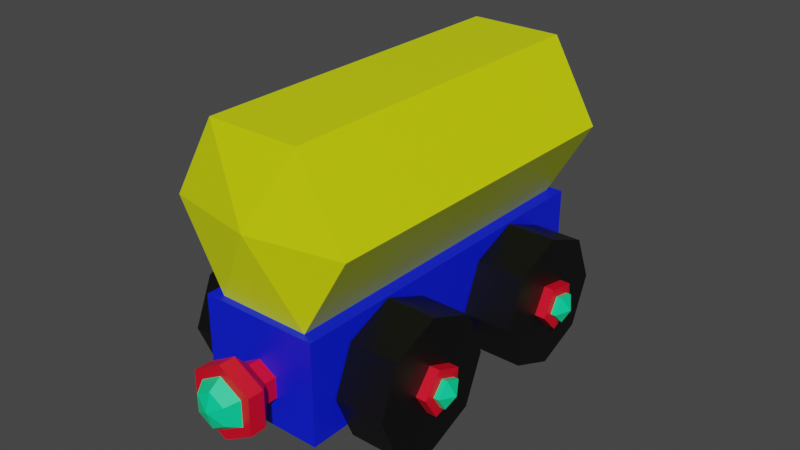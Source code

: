 # Source: train_2.blend  (saved by Blender 3.6.11; exported with 4.5.12 LTS)
import bpy
from mathutils import Matrix  # noqa: F401  (used for matrix-valued properties, if any)

bpy.ops.wm.read_factory_settings(use_empty=True)
scene = bpy.context.scene
scene.name = 'Scene'

# ---- materials (node trees are filled in below, after node groups)
mat_material_002 = bpy.data.materials.new('Material.002')
mat_material_002.use_transparent_shadow = False
mat_material_001 = bpy.data.materials.new('Material.001')
mat_material_001.use_transparent_shadow = False
mat_material_003 = bpy.data.materials.new('Material.003')
mat_material_003.use_transparent_shadow = False
mat_material_004 = bpy.data.materials.new('Material.004')
mat_material_004.use_transparent_shadow = False
mat_material_005 = bpy.data.materials.new('Material.005')
mat_material_005.use_transparent_shadow = False

# ---- material node trees
mat_material_002.use_nodes = True; mat_material_002.node_tree.nodes.clear()
_N = mat_material_002.node_tree.nodes; _L = mat_material_002.node_tree.links
n0 = _N.new('ShaderNodeBsdfPrincipled'); n0.name = 'Principled BSDF'; n0.location = (10, 300)
n0.distribution = 'GGX'
n0.subsurface_method = 'RANDOM_WALK_SKIN'
n0.inputs[0].default_value = (0.691, 0.8, 0.0, 1.0)
n0.inputs[3].default_value = 1.45
n0.inputs[27].default_value = (0.0, 0.0, 0.0, 1.0)
n0.inputs[28].default_value = 1.0
n1 = _N.new('ShaderNodeOutputMaterial'); n1.name = 'Material Output'; n1.location = (300, 300)
_L.new(n0.outputs[0], n1.inputs[0])
n1.is_active_output = True
mat_material_001.use_nodes = True; mat_material_001.node_tree.nodes.clear()
_N = mat_material_001.node_tree.nodes; _L = mat_material_001.node_tree.links
n0 = _N.new('ShaderNodeBsdfPrincipled'); n0.name = 'Principled BSDF'; n0.location = (10, 300)
n0.distribution = 'GGX'
n0.subsurface_method = 'RANDOM_WALK_SKIN'
n0.inputs[0].default_value = (0.0, 0.0114, 0.8, 1.0)
n0.inputs[3].default_value = 1.45
n0.inputs[27].default_value = (0.0, 0.0, 0.0, 1.0)
n0.inputs[28].default_value = 1.0
n1 = _N.new('ShaderNodeOutputMaterial'); n1.name = 'Material Output'; n1.location = (300, 300)
_L.new(n0.outputs[0], n1.inputs[0])
n1.is_active_output = True
mat_material_003.use_nodes = True; mat_material_003.node_tree.nodes.clear()
_N = mat_material_003.node_tree.nodes; _L = mat_material_003.node_tree.links
n0 = _N.new('ShaderNodeBsdfPrincipled'); n0.name = 'Principled BSDF'; n0.location = (10, 300)
n0.distribution = 'GGX'
n0.subsurface_method = 'RANDOM_WALK_SKIN'
n0.inputs[0].default_value = (0.0005153, 0.0005153, 0.0005153, 1.0)
n0.inputs[3].default_value = 1.45
n0.inputs[27].default_value = (0.0, 0.0, 0.0, 1.0)
n0.inputs[28].default_value = 1.0
n1 = _N.new('ShaderNodeOutputMaterial'); n1.name = 'Material Output'; n1.location = (300, 300)
_L.new(n0.outputs[0], n1.inputs[0])
n1.is_active_output = True
mat_material_004.use_nodes = True; mat_material_004.node_tree.nodes.clear()
_N = mat_material_004.node_tree.nodes; _L = mat_material_004.node_tree.links
n0 = _N.new('ShaderNodeBsdfPrincipled'); n0.name = 'Principled BSDF'; n0.location = (10, 300)
n0.distribution = 'GGX'
n0.subsurface_method = 'RANDOM_WALK_SKIN'
n0.inputs[0].default_value = (0.8, 0.0, 0.019, 1.0)
n0.inputs[3].default_value = 1.45
n0.inputs[27].default_value = (0.0, 0.0, 0.0, 1.0)
n0.inputs[28].default_value = 1.0
n1 = _N.new('ShaderNodeOutputMaterial'); n1.name = 'Material Output'; n1.location = (300, 300)
_L.new(n0.outputs[0], n1.inputs[0])
n1.is_active_output = True
mat_material_005.use_nodes = True; mat_material_005.node_tree.nodes.clear()
_N = mat_material_005.node_tree.nodes; _L = mat_material_005.node_tree.links
n0 = _N.new('ShaderNodeBsdfPrincipled'); n0.name = 'Principled BSDF'; n0.location = (10, 300)
n0.distribution = 'GGX'
n0.subsurface_method = 'RANDOM_WALK_SKIN'
n0.inputs[0].default_value = (0.0, 0.8, 0.3199, 1.0)
n0.inputs[3].default_value = 1.45
n0.inputs[27].default_value = (0.0, 0.0, 0.0, 1.0)
n0.inputs[28].default_value = 1.0
n1 = _N.new('ShaderNodeOutputMaterial'); n1.name = 'Material Output'; n1.location = (300, 300)
_L.new(n0.outputs[0], n1.inputs[0])
n1.is_active_output = True

# ---- world
world_world = bpy.data.worlds.new('World'); scene.world = world_world
world_world.use_nodes = True; world_world.node_tree.nodes.clear()
_N = world_world.node_tree.nodes; _L = world_world.node_tree.links
n0 = _N.new('ShaderNodeOutputWorld'); n0.name = 'World Output'; n0.location = (300, 300)
n1 = _N.new('ShaderNodeBackground'); n1.name = 'Background'; n1.location = (10, 300)
n1.inputs[0].default_value = (0.05088, 0.05088, 0.05088, 1.0)
_L.new(n1.outputs[0], n0.inputs[0])
n0.is_active_output = True
world_world.color = (0.05088, 0.05088, 0.05088)
world_world.use_sun_shadow = False
world_world.sun_shadow_jitter_overblur = 0.0

# ---- meshes
me_mesh = bpy.data.meshes.new('Mesh')
me_mesh.from_pydata([(-2.827, 1.484, 8.554), (2.827, 1.484, 8.554), (-2.827, 6.262, 8.554), (2.827, 6.262, 8.554), (-2.827, 6.262, -8.554), (2.827, 6.262, -8.554), (-2.827, 1.484, -8.554), (2.827, 1.484, -8.554), (-5.991, 2.746, -4.766), (-5.991, 3.552, -4.663), (-5.991, 3.702, -3.865), (-5.991, 2.99, -3.475), (-5.991, 2.399, -4.032), (5.991, 2.746, -4.766), (5.991, 3.552, -4.663), (5.991, 3.702, -3.865), (5.991, 2.99, -3.475), (5.991, 2.399, -4.032), (6.344, 3.078, -4.16), (-6.344, 3.078, -4.16), (5.751, 2.99, -3.475), (-5.751, 2.99, -3.475), (-5.751, 3.702, -3.865), (5.751, 3.702, -3.865), (-5.751, 3.552, -4.663), (5.751, 3.552, -4.663), (-5.751, 2.746, -4.766), (5.751, 2.746, -4.766), (-5.751, 2.399, -4.032), (5.751, 2.399, -4.032), (5.688, 2.933, -3.048), (-5.688, 2.933, -3.048), (-5.688, 1.966, -3.96), (5.688, 1.966, -3.96), (5.688, 4.099, -3.686), (-5.688, 4.099, -3.686), (5.688, 3.853, -4.993), (-5.688, 3.853, -4.993), (5.688, 2.534, -5.162), (-5.688, 2.534, -5.162), (-5.991, 2.634, 3.641), (-5.991, 3.444, 3.585), (-5.991, 3.748, 4.338), (-5.991, 3.125, 4.86), (-5.991, 2.437, 4.429), (5.991, 2.634, 3.641), (5.991, 3.444, 3.585), (5.991, 3.748, 4.338), (5.991, 3.125, 4.86), (5.991, 2.437, 4.429), (6.344, 3.078, 4.171), (-6.344, 3.078, 4.171), (5.751, 3.125, 4.86), (-5.751, 3.125, 4.86), (-5.751, 3.748, 4.338), (5.751, 3.748, 4.338), (-5.751, 3.444, 3.585), (5.751, 3.444, 3.585), (-5.751, 2.634, 3.641), (5.751, 2.634, 3.641), (-5.751, 2.437, 4.429), (5.751, 2.437, 4.429), (5.688, 3.153, 5.289), (-5.688, 3.153, 5.289), (-5.688, 2.026, 4.584), (5.688, 2.026, 4.584), (5.688, 4.172, 4.436), (-5.688, 4.172, 4.436), (5.688, 3.675, 3.203), (-5.688, 3.675, 3.203), (5.688, 2.349, 3.294), (-5.688, 2.349, 3.294), (0.8489, 3.895, -8.546), (0.8489, 2.915, -8.546), (1.461e-07, 2.425, -8.546), (-0.8489, 2.915, -8.546), (-0.8489, 3.895, -8.546), (6.384e-17, 4.385, -8.546), (0.8489, 3.895, -9.121), (0.8489, 2.915, -9.121), (1.461e-07, 2.425, -9.121), (-0.8489, 2.915, -9.121), (-0.8489, 3.895, -9.121), (-6.384e-17, 4.385, -9.121), (1.504, 4.273, -9.807), (1.504, 2.537, -9.807), (2.227e-07, 1.668, -9.807), (-1.504, 2.537, -9.807), (-1.504, 4.273, -9.807), (-3.607e-08, 5.141, -9.807), (1.504, 4.273, -10.58), (1.504, 2.537, -10.58), (2.227e-07, 1.668, -10.58), (-1.504, 2.537, -10.58), (-1.504, 4.273, -10.58), (-3.607e-08, 5.141, -10.58), (1.078, 4.027, -10.58), (1.078, 2.782, -10.58), (1.861e-07, 2.16, -10.58), (-1.078, 2.782, -10.58), (-1.078, 4.027, -10.58), (6.065e-10, 4.65, -10.58), (0.733, 3.828, -11.17), (0.733, 2.982, -11.17), (7.364e-08, 3.405, -11.42), (1.565e-07, 2.558, -11.17), (-0.733, 2.982, -11.17), (-0.733, 3.828, -11.17), (3.034e-08, 4.251, -11.17), (-0.8489, 3.895, 8.546), (-0.8489, 2.915, 8.546), (-1.461e-07, 2.425, 8.546), (0.8489, 2.915, 8.546), (0.8489, 3.895, 8.546), (8.608e-15, 4.385, 8.546), (-0.8489, 3.895, 9.121), (-0.8489, 2.915, 9.121), (-1.461e-07, 2.425, 9.121), (0.8489, 2.915, 9.121), (0.8489, 3.895, 9.121), (9.247e-15, 4.385, 9.121), (-1.504, 4.273, 9.807), (-1.504, 2.537, 9.807), (-2.227e-07, 1.668, 9.807), (1.504, 2.537, 9.807), (1.504, 4.273, 9.807), (3.607e-08, 5.141, 9.807), (-1.504, 4.273, 10.58), (-1.504, 2.537, 10.58), (-2.227e-07, 1.668, 10.58), (1.504, 2.537, 10.58), (1.504, 4.273, 10.58), (3.607e-08, 5.141, 10.58), (-1.078, 4.027, 10.58), (-1.078, 2.782, 10.58), (-1.861e-07, 2.16, 10.58), (1.078, 2.782, 10.58), (1.078, 4.027, 10.58), (-6.065e-10, 4.65, 10.58), (-0.733, 3.828, 11.17), (-0.733, 2.982, 11.17), (-7.364e-08, 3.405, 11.42), (-1.565e-07, 2.558, 11.17), (0.733, 2.982, 11.17), (0.733, 3.828, 11.17), (-3.034e-08, 4.251, 11.17), (2.2, 13.86, -8.222), (-2.2, 13.86, -8.222), (-4.399, 10.05, -8.222), (-2.2, 6.241, -8.222), (2.2, 6.241, -8.222), (4.399, 10.05, -8.222), (2.2, 13.86, 8.222), (-2.2, 13.86, 8.222), (-4.399, 10.05, 8.222), (-2.2, 6.241, 8.222), (2.2, 6.241, 8.222), (4.399, 10.05, 8.222), (6.712e-06, 10.05, 9.062), (6.712e-06, 10.05, -9.062), (-2.862, 0.8395, -6.398), (-2.862, 3.078, -7.325), (-2.862, 5.316, -6.398), (-2.862, 6.243, -4.16), (-2.862, 5.316, -1.922), (-2.862, 3.078, -0.995), (-2.862, 0.8395, -1.922), (-2.862, -0.08752, -4.16), (-5.213, 0.8395, -6.398), (-5.213, 3.078, -7.325), (-5.213, 5.316, -6.398), (-5.213, 6.243, -4.16), (-5.213, 5.316, -1.922), (-5.213, 3.078, -0.995), (-5.213, 0.8395, -1.922), (-5.213, -0.08752, -4.16), (-2.862, 3.078, -4.16), (-5.213, 3.078, -4.16), (2.862, 0.8395, -6.398), (2.862, 3.078, -7.325), (2.862, 5.316, -6.398), (2.862, 6.243, -4.16), (2.862, 5.316, -1.922), (2.862, 3.078, -0.995), (2.862, 0.8395, -1.922), (2.862, -0.08752, -4.16), (5.213, 0.8395, -6.398), (5.213, 3.078, -7.325), (5.213, 5.316, -6.398), (5.213, 6.243, -4.16), (5.213, 5.316, -1.922), (5.213, 3.078, -0.995), (5.213, 0.8395, -1.922), (5.213, -0.08752, -4.16), (2.862, 3.078, -4.16), (5.213, 3.078, -4.16), (2.862, 0.8395, 1.932), (2.862, 3.078, 1.005), (2.862, 5.316, 1.932), (2.862, 6.243, 4.171), (2.862, 5.316, 6.409), (2.862, 3.078, 7.336), (2.862, 0.8395, 6.409), (2.862, -0.08752, 4.171), (5.213, 0.8395, 1.932), (5.213, 3.078, 1.005), (5.213, 5.316, 1.932), (5.213, 6.243, 4.171), (5.213, 5.316, 6.409), (5.213, 3.078, 7.336), (5.213, 0.8395, 6.409), (5.213, -0.08752, 4.171), (2.862, 3.078, 4.171), (5.213, 3.078, 4.171), (-2.862, 0.8395, 1.932), (-2.862, 3.078, 1.005), (-2.862, 5.316, 1.932), (-2.862, 6.243, 4.171), (-2.862, 5.316, 6.409), (-2.862, 3.078, 7.336), (-2.862, 0.8395, 6.409), (-2.862, -0.08752, 4.171), (-5.213, 0.8395, 1.932), (-5.213, 3.078, 1.005), (-5.213, 5.316, 1.932), (-5.213, 6.243, 4.171), (-5.213, 5.316, 6.409), (-5.213, 3.078, 7.336), (-5.213, 0.8395, 6.409), (-5.213, -0.08752, 4.171), (-2.862, 3.078, 4.171), (-5.213, 3.078, 4.171)], [], [(0, 1, 3, 2), (2, 3, 5, 4), (4, 5, 7, 6), (6, 7, 1, 0), (1, 7, 5, 3), (6, 0, 2, 4), (13, 14, 18), (14, 15, 18), (15, 16, 18), (16, 17, 18), (17, 13, 18), (8, 12, 19), (12, 11, 19), (11, 10, 19), (10, 9, 19), (9, 8, 19), (30, 31, 32, 33), (31, 30, 34, 35), (35, 34, 36, 37), (37, 36, 38, 39), (39, 38, 33, 32), (24, 26, 8, 9), (22, 24, 9, 10), (21, 22, 10, 11), (28, 21, 11, 12), (26, 28, 12, 8), (16, 15, 23, 20), (15, 14, 25, 23), (14, 13, 27, 25), (13, 17, 29, 27), (17, 16, 20, 29), (21, 28, 32, 31), (29, 20, 30, 33), (20, 23, 34, 30), (22, 21, 31, 35), (23, 25, 36, 34), (24, 22, 35, 37), (25, 27, 38, 36), (26, 24, 37, 39), (27, 29, 33, 38), (28, 26, 39, 32), (45, 46, 50), (46, 47, 50), (47, 48, 50), (48, 49, 50), (49, 45, 50), (40, 44, 51), (44, 43, 51), (43, 42, 51), (42, 41, 51), (41, 40, 51), (62, 63, 64, 65), (63, 62, 66, 67), (67, 66, 68, 69), (69, 68, 70, 71), (71, 70, 65, 64), (56, 58, 40, 41), (54, 56, 41, 42), (53, 54, 42, 43), (60, 53, 43, 44), (58, 60, 44, 40), (48, 47, 55, 52), (47, 46, 57, 55), (46, 45, 59, 57), (45, 49, 61, 59), (49, 48, 52, 61), (53, 60, 64, 63), (61, 52, 62, 65), (52, 55, 66, 62), (54, 53, 63, 67), (55, 57, 68, 66), (56, 54, 67, 69), (57, 59, 70, 68), (58, 56, 69, 71), (59, 61, 65, 70), (60, 58, 71, 64), (72, 73, 79, 78), (73, 74, 80, 79), (74, 75, 81, 80), (75, 76, 82, 81), (76, 77, 83, 82), (77, 72, 78, 83), (72, 77, 76, 75, 74, 73), (78, 79, 85, 84), (79, 80, 86, 85), (80, 81, 87, 86), (81, 82, 88, 87), (82, 83, 89, 88), (83, 78, 84, 89), (102, 103, 104), (103, 105, 104), (105, 106, 104), (106, 107, 104), (107, 108, 104), (108, 102, 104), (84, 85, 91, 90), (85, 86, 92, 91), (86, 87, 93, 92), (87, 88, 94, 93), (88, 89, 95, 94), (89, 84, 90, 95), (90, 91, 97, 96), (91, 92, 98, 97), (92, 93, 99, 98), (93, 94, 100, 99), (94, 95, 101, 100), (95, 90, 96, 101), (96, 97, 103, 102), (97, 98, 105, 103), (98, 99, 106, 105), (99, 100, 107, 106), (100, 101, 108, 107), (101, 96, 102, 108), (109, 110, 116, 115), (110, 111, 117, 116), (111, 112, 118, 117), (112, 113, 119, 118), (113, 114, 120, 119), (114, 109, 115, 120), (109, 114, 113, 112, 111, 110), (115, 116, 122, 121), (116, 117, 123, 122), (117, 118, 124, 123), (118, 119, 125, 124), (119, 120, 126, 125), (120, 115, 121, 126), (139, 140, 141), (140, 142, 141), (142, 143, 141), (143, 144, 141), (144, 145, 141), (145, 139, 141), (121, 122, 128, 127), (122, 123, 129, 128), (123, 124, 130, 129), (124, 125, 131, 130), (125, 126, 132, 131), (126, 121, 127, 132), (127, 128, 134, 133), (128, 129, 135, 134), (129, 130, 136, 135), (130, 131, 137, 136), (131, 132, 138, 137), (132, 127, 133, 138), (133, 134, 140, 139), (134, 135, 142, 140), (135, 136, 143, 142), (136, 137, 144, 143), (137, 138, 145, 144), (138, 133, 139, 145), (146, 147, 153, 152), (147, 148, 154, 153), (148, 149, 155, 154), (149, 150, 156, 155), (150, 151, 157, 156), (151, 146, 152, 157), (152, 153, 158), (153, 154, 158), (154, 155, 158), (155, 156, 158), (156, 157, 158), (157, 152, 158), (146, 151, 159), (151, 150, 159), (150, 149, 159), (149, 148, 159), (148, 147, 159), (147, 146, 159), (160, 168, 169, 161), (161, 169, 170, 162), (162, 170, 171, 163), (163, 171, 172, 164), (164, 172, 173, 165), (165, 173, 174, 166), (166, 174, 175, 167), (167, 175, 168, 160), (160, 176, 167), (167, 176, 166), (166, 176, 165), (165, 176, 164), (164, 176, 163), (163, 176, 162), (162, 176, 161), (161, 176, 160), (168, 177, 169), (169, 177, 170), (170, 177, 171), (171, 177, 172), (172, 177, 173), (173, 177, 174), (174, 177, 175), (175, 177, 168), (178, 179, 187, 186), (179, 180, 188, 187), (180, 181, 189, 188), (181, 182, 190, 189), (182, 183, 191, 190), (183, 184, 192, 191), (184, 185, 193, 192), (185, 178, 186, 193), (178, 185, 194), (185, 184, 194), (184, 183, 194), (183, 182, 194), (182, 181, 194), (181, 180, 194), (180, 179, 194), (179, 178, 194), (186, 187, 195), (187, 188, 195), (188, 189, 195), (189, 190, 195), (190, 191, 195), (191, 192, 195), (192, 193, 195), (193, 186, 195), (196, 197, 205, 204), (197, 198, 206, 205), (198, 199, 207, 206), (199, 200, 208, 207), (200, 201, 209, 208), (201, 202, 210, 209), (202, 203, 211, 210), (203, 196, 204, 211), (196, 203, 212), (203, 202, 212), (202, 201, 212), (201, 200, 212), (200, 199, 212), (199, 198, 212), (198, 197, 212), (197, 196, 212), (204, 205, 213), (205, 206, 213), (206, 207, 213), (207, 208, 213), (208, 209, 213), (209, 210, 213), (210, 211, 213), (211, 204, 213), (214, 222, 223, 215), (215, 223, 224, 216), (216, 224, 225, 217), (217, 225, 226, 218), (218, 226, 227, 219), (219, 227, 228, 220), (220, 228, 229, 221), (221, 229, 222, 214), (214, 230, 221), (221, 230, 220), (220, 230, 219), (219, 230, 218), (218, 230, 217), (217, 230, 216), (216, 230, 215), (215, 230, 214), (222, 231, 223), (223, 231, 224), (224, 231, 225), (225, 231, 226), (226, 231, 227), (227, 231, 228), (228, 231, 229), (229, 231, 222)])
me_mesh.polygons.foreach_set('use_smooth', [True] * 264)
me_mesh.polygons.foreach_set('material_index', [1, 1, 1, 1, 1, 1, 4, 4, 4, 4, 4, 4, 4, 4, 4, 4, 3, 3, 3, 3, 3, 4, 4, 4, 4, 4, 4, 4, 4, 4, 4, 3, 3, 3, 3, 3, 3, 3, 3, 3, 3, 4, 4, 4, 4, 4, 4, 4, 4, 4, 4, 3, 3, 3, 3, 3, 4, 4, 4, 4, 4, 4, 4, 4, 4, 4, 3, 3, 3, 3, 3, 3, 3, 3, 3, 3, 3, 3, 3, 3, 3, 3, 3, 3, 3, 3, 3, 3, 3, 4, 4, 4, 4, 4, 4, 3, 3, 3, 3, 3, 3, 3, 3, 3, 3, 3, 3, 4, 4, 4, 4, 4, 4, 3, 3, 3, 3, 3, 3, 3, 3, 3, 3, 3, 3, 3, 4, 4, 4, 4, 4, 4, 3, 3, 3, 3, 3, 3, 3, 3, 3, 3, 3, 3, 4, 4, 4, 4, 4, 4, 0, 0, 0, 0, 0, 0, 0, 0, 0, 0, 0, 0, 0, 0, 0, 0, 0, 0, 2, 2, 2, 2, 2, 2, 2, 2, 2, 2, 2, 2, 2, 2, 2, 2, 2, 2, 2, 2, 2, 2, 2, 2, 2, 2, 2, 2, 2, 2, 2, 2, 2, 2, 2, 2, 2, 2, 2, 2, 2, 2, 2, 2, 2, 2, 2, 2, 2, 2, 2, 2, 2, 2, 2, 2, 2, 2, 2, 2, 2, 2, 2, 2, 2, 2, 2, 2, 2, 2, 2, 2, 2, 2, 2, 2, 2, 2, 2, 2, 2, 2, 2, 2, 2, 2, 2, 2, 2, 2, 2, 2, 2, 2, 2, 2])
_k = set([(0, 1), (0, 2), (0, 6), (1, 3), (1, 7), (2, 3), (2, 4), (3, 5), (4, 5), (4, 6), (5, 7), (6, 7), (8, 9), (8, 12), (8, 19), (8, 26), (9, 10), (9, 19), (9, 24), (10, 11), (10, 19), (10, 22), (11, 12), (11, 19), (11, 21), (12, 19), (12, 28), (13, 14), (13, 17), (13, 18), (13, 27), (14, 15), (14, 18), (14, 25), (15, 16), (15, 18), (15, 23), (16, 17), (16, 18), (16, 20), (17, 18), (17, 29), (20, 23), (20, 29), (20, 30), (21, 22), (21, 28), (21, 31), (22, 24), (22, 35), (23, 25), (23, 34), (24, 26), (24, 37), (25, 27), (25, 36), (26, 28), (26, 39), (27, 29), (27, 38), (28, 32), (29, 33), (30, 31), (30, 33), (30, 34), (31, 32), (31, 35), (32, 33), (32, 39), (33, 38), (34, 35), (34, 36), (35, 37), (36, 37), (36, 38), (37, 39), (38, 39), (40, 41), (40, 44), (40, 51), (40, 58), (41, 42), (41, 51), (41, 56), (42, 43), (42, 51), (42, 54), (43, 44), (43, 51), (43, 53), (44, 51), (44, 60), (45, 46), (45, 49), (45, 50), (45, 59), (46, 47), (46, 50), (46, 57), (47, 48), (47, 50), (47, 55), (48, 49), (48, 50), (48, 52), (49, 50), (49, 61), (52, 55), (52, 61), (52, 62), (53, 54), (53, 60), (53, 63), (54, 56), (54, 67), (55, 57), (55, 66), (56, 58), (56, 69), (57, 59), (57, 68), (58, 60), (58, 71), (59, 61), (59, 70), (60, 64), (61, 65), (62, 63), (62, 65), (62, 66), (63, 64), (63, 67), (64, 65), (64, 71), (65, 70), (66, 67), (66, 68), (67, 69), (68, 69), (68, 70), (69, 71), (70, 71), (72, 73), (72, 77), (72, 78), (73, 74), (73, 79), (74, 75), (74, 80), (75, 76), (75, 81), (76, 77), (76, 82), (77, 83), (78, 79), (78, 83), (78, 84), (79, 80), (79, 85), (80, 81), (80, 86), (81, 82), (81, 87), (82, 83), (82, 88), (83, 89), (84, 85), (84, 89), (84, 90), (85, 86), (85, 91), (86, 87), (86, 92), (87, 88), (87, 93), (88, 89), (88, 94), (89, 95), (90, 91), (90, 95), (90, 96), (91, 92), (91, 97), (92, 93), (92, 98), (93, 94), (93, 99), (94, 95), (94, 100), (95, 101), (96, 97), (96, 101), (96, 102), (97, 98), (97, 103), (98, 99), (98, 105), (99, 100), (99, 106), (100, 101), (100, 107), (101, 108), (102, 103), (102, 104), (102, 108), (103, 104), (103, 105), (104, 105), (104, 106), (104, 107), (104, 108), (105, 106), (106, 107), (107, 108), (109, 110), (109, 114), (109, 115), (110, 111), (110, 116), (111, 112), (111, 117), (112, 113), (112, 118), (113, 114), (113, 119), (114, 120), (115, 116), (115, 120), (115, 121), (116, 117), (116, 122), (117, 118), (117, 123), (118, 119), (118, 124), (119, 120), (119, 125), (120, 126), (121, 122), (121, 126), (121, 127), (122, 123), (122, 128), (123, 124), (123, 129), (124, 125), (124, 130), (125, 126), (125, 131), (126, 132), (127, 128), (127, 132), (127, 133), (128, 129), (128, 134), (129, 130), (129, 135), (130, 131), (130, 136), (131, 132), (131, 137), (132, 138), (133, 134), (133, 138), (133, 139), (134, 135), (134, 140), (135, 136), (135, 142), (136, 137), (136, 143), (137, 138), (137, 144), (138, 145), (139, 140), (139, 141), (139, 145), (140, 141), (140, 142), (141, 142), (141, 143), (141, 144), (141, 145), (142, 143), (143, 144), (144, 145), (146, 147), (146, 151), (146, 152), (146, 159), (147, 148), (147, 153), (147, 159), (148, 149), (148, 154), (148, 159), (149, 150), (149, 155), (149, 159), (150, 151), (150, 156), (150, 159), (151, 157), (151, 159), (152, 153), (152, 157), (152, 158), (153, 154), (153, 158), (154, 155), (154, 158), (155, 156), (155, 158), (156, 157), (156, 158), (157, 158), (160, 161), (160, 167), (160, 168), (160, 176), (161, 162), (161, 169), (161, 176), (162, 163), (162, 170), (162, 176), (163, 164), (163, 171), (163, 176), (164, 165), (164, 172), (164, 176), (165, 166), (165, 173), (165, 176), (166, 167), (166, 174), (166, 176), (167, 175), (167, 176), (168, 169), (168, 175), (168, 177), (169, 170), (169, 177), (170, 171), (170, 177), (171, 172), (171, 177), (172, 173), (172, 177), (173, 174), (173, 177), (174, 175), (174, 177), (175, 177), (178, 179), (178, 185), (178, 186), (178, 194), (179, 180), (179, 187), (179, 194), (180, 181), (180, 188), (180, 194), (181, 182), (181, 189), (181, 194), (182, 183), (182, 190), (182, 194), (183, 184), (183, 191), (183, 194), (184, 185), (184, 192), (184, 194), (185, 193), (185, 194), (186, 187), (186, 193), (186, 195), (187, 188), (187, 195), (188, 189), (188, 195), (189, 190), (189, 195), (190, 191), (190, 195), (191, 192), (191, 195), (192, 193), (192, 195), (193, 195), (196, 197), (196, 203), (196, 204), (196, 212), (197, 198), (197, 205), (197, 212), (198, 199), (198, 206), (198, 212), (199, 200), (199, 207), (199, 212), (200, 201), (200, 208), (200, 212), (201, 202), (201, 209), (201, 212), (202, 203), (202, 210), (202, 212), (203, 211), (203, 212), (204, 205), (204, 211), (204, 213), (205, 206), (205, 213), (206, 207), (206, 213), (207, 208), (207, 213), (208, 209), (208, 213), (209, 210), (209, 213), (210, 211), (210, 213), (211, 213), (214, 215), (214, 221), (214, 222), (214, 230), (215, 216), (215, 223), (215, 230), (216, 217), (216, 224), (216, 230), (217, 218), (217, 225), (217, 230), (218, 219), (218, 226), (218, 230), (219, 220), (219, 227), (219, 230), (220, 221), (220, 228), (220, 230), (221, 229), (221, 230), (222, 223), (222, 229), (222, 231), (223, 224), (223, 231), (224, 225), (224, 231), (225, 226), (225, 231), (226, 227), (226, 231), (227, 228), (227, 231), (228, 229), (228, 231), (229, 231)])
me_mesh.attributes.new('sharp_edge', 'BOOLEAN', 'EDGE').data.foreach_set('value', [ (min(e.vertices), max(e.vertices)) in _k for e in me_mesh.edges])
_uv = me_mesh.uv_layers.new(name='map1')
_uv.uv.foreach_set('vector', [0.01694, 0.04717, 0.01667, 0.04726, 0.01668, 0.04697, 0.01696, 0.0469, 0.01696, 0.0469, 0.01668, 0.04697, 0.01596, 0.04677, 0.01622, 0.04672, 0.01622, 0.04672, 0.01596, 0.04677, 0.01597, 0.047, 0.01622, 0.04694, 0.01622, 0.04694, 0.01597, 0.047, 0.01667, 0.04726, 0.01694, 0.04717, 0.01667, 0.04726, 0.01597, 0.047, 0.01596, 0.04677, 0.01668, 0.04697, 0.01622, 0.04694, 0.01694, 0.04717, 0.01696, 0.0469, 0.01622, 0.04672, 0.09011, 0.3791, 0.09008, 0.3787, 0.09034, 0.3789, 0.09008, 0.3787, 0.09043, 0.3786, 0.09034, 0.3789, 0.09043, 0.3786, 0.09068, 0.3789, 0.09034, 0.3789, 0.09068, 0.3789, 0.09048, 0.3792, 0.09034, 0.3789, 0.09048, 0.3792, 0.09011, 0.3791, 0.09034, 0.3789, 0.09065, 0.3786, 0.09092, 0.3787, 0.09084, 0.3784, 0.09092, 0.3787, 0.09107, 0.3784, 0.09084, 0.3784, 0.09107, 0.3784, 0.09089, 0.3782, 0.09084, 0.3784, 0.09089, 0.3782, 0.09063, 0.3783, 0.09084, 0.3784, 0.09063, 0.3783, 0.09065, 0.3786, 0.09084, 0.3784, 0.07942, 0.2548, 0.08024, 0.2547, 0.08017, 0.2548, 0.07936, 0.255, 0.08024, 0.2547, 0.07942, 0.2548, 0.07934, 0.2547, 0.08017, 0.2545, 0.08017, 0.2545, 0.07934, 0.2547, 0.07924, 0.2547, 0.08006, 0.2546, 0.08006, 0.2546, 0.07924, 0.2547, 0.07925, 0.2549, 0.08006, 0.2547, 0.08006, 0.2547, 0.07925, 0.2549, 0.07936, 0.255, 0.08017, 0.2548, 0.09062, 0.3783, 0.09064, 0.3786, 0.09065, 0.3786, 0.09063, 0.3783, 0.09088, 0.3782, 0.09062, 0.3783, 0.09063, 0.3783, 0.09089, 0.3782, 0.09106, 0.3784, 0.09088, 0.3782, 0.09089, 0.3782, 0.09107, 0.3784, 0.09091, 0.3787, 0.09106, 0.3784, 0.09107, 0.3784, 0.09092, 0.3787, 0.09064, 0.3786, 0.09091, 0.3787, 0.09092, 0.3787, 0.09065, 0.3786, 0.09068, 0.3789, 0.09043, 0.3786, 0.09044, 0.3786, 0.09069, 0.3789, 0.09043, 0.3786, 0.09008, 0.3787, 0.0901, 0.3787, 0.09044, 0.3786, 0.09008, 0.3787, 0.09011, 0.3791, 0.09012, 0.3791, 0.0901, 0.3787, 0.09011, 0.3791, 0.09048, 0.3792, 0.09049, 0.3792, 0.09012, 0.3791, 0.09048, 0.3792, 0.09068, 0.3789, 0.09069, 0.3789, 0.09049, 0.3792, 0.0802, 0.2547, 0.08016, 0.2547, 0.08017, 0.2548, 0.08024, 0.2547, 0.07934, 0.2549, 0.07937, 0.2548, 0.07942, 0.2548, 0.07936, 0.255, 0.07937, 0.2548, 0.07933, 0.2547, 0.07934, 0.2547, 0.07942, 0.2548, 0.08016, 0.2546, 0.0802, 0.2547, 0.08024, 0.2547, 0.08017, 0.2545, 0.07933, 0.2547, 0.07926, 0.2548, 0.07924, 0.2547, 0.07934, 0.2547, 0.0801, 0.2546, 0.08016, 0.2546, 0.08017, 0.2545, 0.08006, 0.2546, 0.07926, 0.2548, 0.07927, 0.2549, 0.07925, 0.2549, 0.07924, 0.2547, 0.0801, 0.2547, 0.0801, 0.2546, 0.08006, 0.2546, 0.08006, 0.2547, 0.07927, 0.2549, 0.07934, 0.2549, 0.07936, 0.255, 0.07925, 0.2549, 0.08016, 0.2547, 0.0801, 0.2547, 0.08006, 0.2547, 0.08017, 0.2548, 0.09011, 0.3791, 0.09008, 0.3787, 0.09034, 0.3789, 0.09008, 0.3787, 0.09043, 0.3786, 0.09034, 0.3789, 0.09043, 0.3786, 0.09068, 0.3789, 0.09034, 0.3789, 0.09068, 0.3789, 0.09048, 0.3792, 0.09034, 0.3789, 0.09048, 0.3792, 0.09011, 0.3791, 0.09034, 0.3789, 0.09065, 0.3786, 0.09092, 0.3787, 0.09084, 0.3784, 0.09092, 0.3787, 0.09107, 0.3784, 0.09084, 0.3784, 0.09107, 0.3784, 0.09089, 0.3782, 0.09084, 0.3784, 0.09089, 0.3782, 0.09063, 0.3783, 0.09084, 0.3784, 0.09063, 0.3783, 0.09065, 0.3786, 0.09084, 0.3784, 0.07942, 0.2548, 0.08024, 0.2547, 0.08017, 0.2548, 0.07936, 0.255, 0.08024, 0.2547, 0.07942, 0.2548, 0.07934, 0.2547, 0.08017, 0.2545, 0.08017, 0.2545, 0.07934, 0.2547, 0.07924, 0.2547, 0.08006, 0.2546, 0.08006, 0.2546, 0.07924, 0.2547, 0.07925, 0.2549, 0.08006, 0.2547, 0.08006, 0.2547, 0.07925, 0.2549, 0.07936, 0.255, 0.08017, 0.2548, 0.09062, 0.3783, 0.09064, 0.3786, 0.09065, 0.3786, 0.09063, 0.3783, 0.09088, 0.3782, 0.09062, 0.3783, 0.09063, 0.3783, 0.09089, 0.3782, 0.09106, 0.3784, 0.09088, 0.3782, 0.09089, 0.3782, 0.09107, 0.3784, 0.09091, 0.3787, 0.09106, 0.3784, 0.09107, 0.3784, 0.09092, 0.3787, 0.09064, 0.3786, 0.09091, 0.3787, 0.09092, 0.3787, 0.09065, 0.3786, 0.09068, 0.3789, 0.09043, 0.3786, 0.09044, 0.3786, 0.09069, 0.3789, 0.09043, 0.3786, 0.09008, 0.3787, 0.0901, 0.3787, 0.09044, 0.3786, 0.09008, 0.3787, 0.09011, 0.3791, 0.09012, 0.3791, 0.0901, 0.3787, 0.09011, 0.3791, 0.09048, 0.3792, 0.09049, 0.3792, 0.09012, 0.3791, 0.09048, 0.3792, 0.09068, 0.3789, 0.09069, 0.3789, 0.09049, 0.3792, 0.0802, 0.2547, 0.08016, 0.2547, 0.08017, 0.2548, 0.08024, 0.2547, 0.07934, 0.2549, 0.07937, 0.2548, 0.07942, 0.2548, 0.07936, 0.255, 0.07937, 0.2548, 0.07933, 0.2547, 0.07934, 0.2547, 0.07942, 0.2548, 0.08016, 0.2546, 0.0802, 0.2547, 0.08024, 0.2547, 0.08017, 0.2545, 0.07933, 0.2547, 0.07926, 0.2548, 0.07924, 0.2547, 0.07934, 0.2547, 0.0801, 0.2546, 0.08016, 0.2546, 0.08017, 0.2545, 0.08006, 0.2546, 0.07926, 0.2548, 0.07927, 0.2549, 0.07925, 0.2549, 0.07924, 0.2547, 0.0801, 0.2547, 0.0801, 0.2546, 0.08006, 0.2546, 0.08006, 0.2547, 0.07927, 0.2549, 0.07934, 0.2549, 0.07936, 0.255, 0.07925, 0.2549, 0.08016, 0.2547, 0.0801, 0.2547, 0.08006, 0.2547, 0.08017, 0.2548, 0.08039, 0.2518, 0.08038, 0.2517, 0.08038, 0.2513, 0.08039, 0.2514, 0.08038, 0.2517, 0.08054, 0.2516, 0.08054, 0.2513, 0.08038, 0.2513, 0.08054, 0.2516, 0.08071, 0.2516, 0.08071, 0.2513, 0.08054, 0.2513, 0.08071, 0.2516, 0.08073, 0.2517, 0.08073, 0.2514, 0.08071, 0.2513, 0.08073, 0.2517, 0.08057, 0.2518, 0.08057, 0.2514, 0.08073, 0.2514, 0.08057, 0.2518, 0.08039, 0.2518, 0.08039, 0.2514, 0.08057, 0.2514, 0.08039, 0.2518, 0.08057, 0.2518, 0.08073, 0.2517, 0.08071, 0.2516, 0.08054, 0.2516, 0.08038, 0.2517, 0.08039, 0.2514, 0.08038, 0.2513, 0.08024, 0.2509, 0.08026, 0.251, 0.08038, 0.2513, 0.08054, 0.2513, 0.08053, 0.2508, 0.08024, 0.2509, 0.08054, 0.2513, 0.08071, 0.2513, 0.08084, 0.2509, 0.08053, 0.2508, 0.08071, 0.2513, 0.08073, 0.2514, 0.08088, 0.251, 0.08084, 0.2509, 0.08073, 0.2514, 0.08057, 0.2514, 0.08058, 0.2511, 0.08088, 0.251, 0.08057, 0.2514, 0.08039, 0.2514, 0.08026, 0.251, 0.08058, 0.2511, 0.09206, 0.3761, 0.09206, 0.3764, 0.09187, 0.3762, 0.09206, 0.3764, 0.09197, 0.3765, 0.09187, 0.3762, 0.09197, 0.3765, 0.09189, 0.3763, 0.09187, 0.3762, 0.09189, 0.3763, 0.09189, 0.376, 0.09187, 0.3762, 0.09189, 0.376, 0.09197, 0.3758, 0.09187, 0.3762, 0.09197, 0.3758, 0.09206, 0.3761, 0.09187, 0.3762, 0.08026, 0.251, 0.08024, 0.2509, 0.08024, 0.2509, 0.08026, 0.251, 0.08024, 0.2509, 0.08053, 0.2508, 0.08053, 0.2508, 0.08024, 0.2509, 0.08053, 0.2508, 0.08084, 0.2509, 0.08084, 0.2509, 0.08053, 0.2508, 0.08084, 0.2509, 0.08088, 0.251, 0.08088, 0.251, 0.08084, 0.2509, 0.08088, 0.251, 0.08058, 0.2511, 0.08058, 0.2511, 0.08088, 0.251, 0.08058, 0.2511, 0.08026, 0.251, 0.08026, 0.251, 0.08058, 0.2511, 0.08026, 0.251, 0.08024, 0.2509, 0.08024, 0.2509, 0.08026, 0.251, 0.08024, 0.2509, 0.08053, 0.2508, 0.08053, 0.2508, 0.08024, 0.2509, 0.08053, 0.2508, 0.08084, 0.2509, 0.08084, 0.2509, 0.08053, 0.2508, 0.08084, 0.2509, 0.08088, 0.251, 0.08088, 0.251, 0.08084, 0.2509, 0.08088, 0.251, 0.08058, 0.2511, 0.08058, 0.2511, 0.08088, 0.251, 0.08058, 0.2511, 0.08026, 0.251, 0.08026, 0.251, 0.08058, 0.2511, 0.09234, 0.376, 0.09234, 0.3765, 0.09206, 0.3764, 0.09206, 0.3761, 0.09234, 0.3765, 0.09221, 0.3767, 0.09197, 0.3765, 0.09206, 0.3764, 0.09221, 0.3767, 0.09208, 0.3763, 0.09189, 0.3763, 0.09197, 0.3765, 0.09208, 0.3763, 0.09208, 0.3758, 0.09189, 0.376, 0.09189, 0.3763, 0.09208, 0.3758, 0.09221, 0.3757, 0.09197, 0.3758, 0.09189, 0.376, 0.09221, 0.3757, 0.09234, 0.376, 0.09206, 0.3761, 0.09197, 0.3758, 0.08039, 0.2518, 0.08038, 0.2517, 0.08038, 0.2513, 0.08039, 0.2514, 0.08038, 0.2517, 0.08054, 0.2516, 0.08054, 0.2513, 0.08038, 0.2513, 0.08054, 0.2516, 0.08071, 0.2516, 0.08071, 0.2513, 0.08054, 0.2513, 0.08071, 0.2516, 0.08073, 0.2517, 0.08073, 0.2514, 0.08071, 0.2513, 0.08073, 0.2517, 0.08057, 0.2518, 0.08057, 0.2514, 0.08073, 0.2514, 0.08057, 0.2518, 0.08039, 0.2518, 0.08039, 0.2514, 0.08057, 0.2514, 0.08039, 0.2518, 0.08057, 0.2518, 0.08073, 0.2517, 0.08071, 0.2516, 0.08054, 0.2516, 0.08038, 0.2517, 0.08039, 0.2514, 0.08038, 0.2513, 0.08024, 0.2509, 0.08026, 0.251, 0.08038, 0.2513, 0.08054, 0.2513, 0.08053, 0.2508, 0.08024, 0.2509, 0.08054, 0.2513, 0.08071, 0.2513, 0.08084, 0.2509, 0.08053, 0.2508, 0.08071, 0.2513, 0.08073, 0.2514, 0.08088, 0.251, 0.08084, 0.2509, 0.08073, 0.2514, 0.08057, 0.2514, 0.08058, 0.2511, 0.08088, 0.251, 0.08057, 0.2514, 0.08039, 0.2514, 0.08026, 0.251, 0.08058, 0.2511, 0.09206, 0.3761, 0.09206, 0.3764, 0.09187, 0.3762, 0.09206, 0.3764, 0.09197, 0.3765, 0.09187, 0.3762, 0.09197, 0.3765, 0.09189, 0.3763, 0.09187, 0.3762, 0.09189, 0.3763, 0.09189, 0.376, 0.09187, 0.3762, 0.09189, 0.376, 0.09197, 0.3758, 0.09187, 0.3762, 0.09197, 0.3758, 0.09206, 0.3761, 0.09187, 0.3762, 0.08026, 0.251, 0.08024, 0.2509, 0.08024, 0.2509, 0.08026, 0.251, 0.08024, 0.2509, 0.08053, 0.2508, 0.08053, 0.2508, 0.08024, 0.2509, 0.08053, 0.2508, 0.08084, 0.2509, 0.08084, 0.2509, 0.08053, 0.2508, 0.08084, 0.2509, 0.08088, 0.251, 0.08088, 0.251, 0.08084, 0.2509, 0.08088, 0.251, 0.08058, 0.2511, 0.08058, 0.2511, 0.08088, 0.251, 0.08058, 0.2511, 0.08026, 0.251, 0.08026, 0.251, 0.08058, 0.2511, 0.08026, 0.251, 0.08024, 0.2509, 0.08024, 0.2509, 0.08026, 0.251, 0.08024, 0.2509, 0.08053, 0.2508, 0.08053, 0.2508, 0.08024, 0.2509, 0.08053, 0.2508, 0.08084, 0.2509, 0.08084, 0.2509, 0.08053, 0.2508, 0.08084, 0.2509, 0.08088, 0.251, 0.08088, 0.251, 0.08084, 0.2509, 0.08088, 0.251, 0.08058, 0.2511, 0.08058, 0.2511, 0.08088, 0.251, 0.08058, 0.2511, 0.08026, 0.251, 0.08026, 0.251, 0.08058, 0.2511, 0.09234, 0.376, 0.09234, 0.3765, 0.09206, 0.3764, 0.09206, 0.3761, 0.09234, 0.3765, 0.09221, 0.3767, 0.09197, 0.3765, 0.09206, 0.3764, 0.09221, 0.3767, 0.09208, 0.3763, 0.09189, 0.3763, 0.09197, 0.3765, 0.09208, 0.3763, 0.09208, 0.3758, 0.09189, 0.376, 0.09189, 0.3763, 0.09208, 0.3758, 0.09221, 0.3757, 0.09197, 0.3758, 0.09189, 0.376, 0.09221, 0.3757, 0.09234, 0.376, 0.09206, 0.3761, 0.09197, 0.3758, 0.02578, 0.04428, 0.02579, 0.04452, 0.02651, 0.04459, 0.02652, 0.04433, 0.02579, 0.04452, 0.02567, 0.04469, 0.02642, 0.04477, 0.02651, 0.04459, 0.02567, 0.04469, 0.02554, 0.04462, 0.02633, 0.0447, 0.02642, 0.04477, 0.02554, 0.04462, 0.02553, 0.04435, 0.02633, 0.04442, 0.02633, 0.0447, 0.02553, 0.04435, 0.02566, 0.04418, 0.02643, 0.04423, 0.02633, 0.04442, 0.02566, 0.04418, 0.02578, 0.04428, 0.02652, 0.04433, 0.02643, 0.04423, 0.02652, 0.04433, 0.02651, 0.04459, 0.02642, 0.04451, 0.02651, 0.04459, 0.02642, 0.04477, 0.02642, 0.04451, 0.02642, 0.04477, 0.02633, 0.0447, 0.02642, 0.04451, 0.02633, 0.0447, 0.02633, 0.04442, 0.02642, 0.04451, 0.02633, 0.04442, 0.02643, 0.04423, 0.02642, 0.04451, 0.02643, 0.04423, 0.02652, 0.04433, 0.02642, 0.04451, 0.02578, 0.04428, 0.02566, 0.04418, 0.02566, 0.04444, 0.02566, 0.04418, 0.02553, 0.04435, 0.02566, 0.04444, 0.02553, 0.04435, 0.02554, 0.04462, 0.02566, 0.04444, 0.02554, 0.04462, 0.02567, 0.04469, 0.02566, 0.04444, 0.02567, 0.04469, 0.02579, 0.04452, 0.02566, 0.04444, 0.02579, 0.04452, 0.02578, 0.04428, 0.02566, 0.04444, 0.005844, 0.04511, 0.005577, 0.04518, 0.005483, 0.04487, 0.005753, 0.04482, 0.005753, 0.04482, 0.005483, 0.04487, 0.005565, 0.04461, 0.005839, 0.04456, 0.005839, 0.04456, 0.005565, 0.04461, 0.005785, 0.04455, 0.006062, 0.0445, 0.006062, 0.0445, 0.005785, 0.04455, 0.006019, 0.04474, 0.006296, 0.04468, 0.006296, 0.04468, 0.006019, 0.04474, 0.006118, 0.04506, 0.006392, 0.045, 0.006392, 0.045, 0.006118, 0.04506, 0.00602, 0.04532, 0.006291, 0.04525, 0.006291, 0.04525, 0.00602, 0.04532, 0.005795, 0.04537, 0.006062, 0.0453, 0.006062, 0.0453, 0.005795, 0.04537, 0.005577, 0.04518, 0.005844, 0.04511, 0.005844, 0.04511, 0.006067, 0.0449, 0.006062, 0.0453, 0.006062, 0.0453, 0.006067, 0.0449, 0.006291, 0.04525, 0.006291, 0.04525, 0.006067, 0.0449, 0.006392, 0.045, 0.006392, 0.045, 0.006067, 0.0449, 0.006296, 0.04468, 0.006296, 0.04468, 0.006067, 0.0449, 0.006062, 0.0445, 0.006062, 0.0445, 0.006067, 0.0449, 0.005839, 0.04456, 0.005839, 0.04456, 0.006067, 0.0449, 0.005753, 0.04482, 0.005753, 0.04482, 0.006067, 0.0449, 0.005844, 0.04511, 0.005577, 0.04518, 0.005795, 0.04496, 0.005483, 0.04487, 0.005483, 0.04487, 0.005795, 0.04496, 0.005565, 0.04461, 0.005565, 0.04461, 0.005795, 0.04496, 0.005785, 0.04455, 0.005785, 0.04455, 0.005795, 0.04496, 0.006019, 0.04474, 0.006019, 0.04474, 0.005795, 0.04496, 0.006118, 0.04506, 0.006118, 0.04506, 0.005795, 0.04496, 0.00602, 0.04532, 0.00602, 0.04532, 0.005795, 0.04496, 0.005795, 0.04537, 0.005795, 0.04537, 0.005795, 0.04496, 0.005577, 0.04518, 0.005844, 0.04511, 0.005753, 0.04482, 0.005483, 0.04487, 0.005577, 0.04518, 0.005753, 0.04482, 0.005839, 0.04456, 0.005565, 0.04461, 0.005483, 0.04487, 0.005839, 0.04456, 0.006062, 0.0445, 0.005785, 0.04455, 0.005565, 0.04461, 0.006062, 0.0445, 0.006296, 0.04468, 0.006019, 0.04474, 0.005785, 0.04455, 0.006296, 0.04468, 0.006392, 0.045, 0.006118, 0.04506, 0.006019, 0.04474, 0.006392, 0.045, 0.006291, 0.04525, 0.00602, 0.04532, 0.006118, 0.04506, 0.006291, 0.04525, 0.006062, 0.0453, 0.005795, 0.04537, 0.00602, 0.04532, 0.006062, 0.0453, 0.005844, 0.04511, 0.005577, 0.04518, 0.005795, 0.04537, 0.005844, 0.04511, 0.006062, 0.0453, 0.006067, 0.0449, 0.006062, 0.0453, 0.006291, 0.04525, 0.006067, 0.0449, 0.006291, 0.04525, 0.006392, 0.045, 0.006067, 0.0449, 0.006392, 0.045, 0.006296, 0.04468, 0.006067, 0.0449, 0.006296, 0.04468, 0.006062, 0.0445, 0.006067, 0.0449, 0.006062, 0.0445, 0.005839, 0.04456, 0.006067, 0.0449, 0.005839, 0.04456, 0.005753, 0.04482, 0.006067, 0.0449, 0.005753, 0.04482, 0.005844, 0.04511, 0.006067, 0.0449, 0.005577, 0.04518, 0.005483, 0.04487, 0.005795, 0.04496, 0.005483, 0.04487, 0.005565, 0.04461, 0.005795, 0.04496, 0.005565, 0.04461, 0.005785, 0.04455, 0.005795, 0.04496, 0.005785, 0.04455, 0.006019, 0.04474, 0.005795, 0.04496, 0.006019, 0.04474, 0.006118, 0.04506, 0.005795, 0.04496, 0.006118, 0.04506, 0.00602, 0.04532, 0.005795, 0.04496, 0.00602, 0.04532, 0.005795, 0.04537, 0.005795, 0.04496, 0.005795, 0.04537, 0.005577, 0.04518, 0.005795, 0.04496, 0.005776, 0.0451, 0.005687, 0.0448, 0.005436, 0.04487, 0.005528, 0.04517, 0.005687, 0.0448, 0.005792, 0.04455, 0.005538, 0.04461, 0.005436, 0.04487, 0.005792, 0.04455, 0.006043, 0.0445, 0.005787, 0.04456, 0.005538, 0.04461, 0.006043, 0.0445, 0.006297, 0.04468, 0.006042, 0.04475, 0.005787, 0.04456, 0.006297, 0.04468, 0.006392, 0.045, 0.00614, 0.04508, 0.006042, 0.04475, 0.006392, 0.045, 0.006268, 0.04526, 0.006019, 0.04533, 0.00614, 0.04508, 0.006268, 0.04526, 0.006011, 0.04529, 0.005764, 0.04537, 0.006019, 0.04533, 0.006011, 0.04529, 0.005776, 0.0451, 0.005528, 0.04517, 0.005764, 0.04537, 0.005776, 0.0451, 0.006011, 0.04529, 0.006033, 0.0449, 0.006011, 0.04529, 0.006268, 0.04526, 0.006033, 0.0449, 0.006268, 0.04526, 0.006392, 0.045, 0.006033, 0.0449, 0.006392, 0.045, 0.006297, 0.04468, 0.006033, 0.0449, 0.006297, 0.04468, 0.006043, 0.0445, 0.006033, 0.0449, 0.006043, 0.0445, 0.005792, 0.04455, 0.006033, 0.0449, 0.005792, 0.04455, 0.005687, 0.0448, 0.006033, 0.0449, 0.005687, 0.0448, 0.005776, 0.0451, 0.006033, 0.0449, 0.005528, 0.04517, 0.005436, 0.04487, 0.005782, 0.04497, 0.005436, 0.04487, 0.005538, 0.04461, 0.005782, 0.04497, 0.005538, 0.04461, 0.005787, 0.04456, 0.005782, 0.04497, 0.005787, 0.04456, 0.006042, 0.04475, 0.005782, 0.04497, 0.006042, 0.04475, 0.00614, 0.04508, 0.005782, 0.04497, 0.00614, 0.04508, 0.006019, 0.04533, 0.005782, 0.04497, 0.006019, 0.04533, 0.005764, 0.04537, 0.005782, 0.04497, 0.005764, 0.04537, 0.005528, 0.04517, 0.005782, 0.04497, 0.005776, 0.0451, 0.005528, 0.04517, 0.005436, 0.04487, 0.005687, 0.0448, 0.005687, 0.0448, 0.005436, 0.04487, 0.005538, 0.04461, 0.005792, 0.04455, 0.005792, 0.04455, 0.005538, 0.04461, 0.005787, 0.04456, 0.006043, 0.0445, 0.006043, 0.0445, 0.005787, 0.04456, 0.006042, 0.04475, 0.006297, 0.04468, 0.006297, 0.04468, 0.006042, 0.04475, 0.00614, 0.04508, 0.006392, 0.045, 0.006392, 0.045, 0.00614, 0.04508, 0.006019, 0.04533, 0.006268, 0.04526, 0.006268, 0.04526, 0.006019, 0.04533, 0.005764, 0.04537, 0.006011, 0.04529, 0.006011, 0.04529, 0.005764, 0.04537, 0.005528, 0.04517, 0.005776, 0.0451, 0.005776, 0.0451, 0.006033, 0.0449, 0.006011, 0.04529, 0.006011, 0.04529, 0.006033, 0.0449, 0.006268, 0.04526, 0.006268, 0.04526, 0.006033, 0.0449, 0.006392, 0.045, 0.006392, 0.045, 0.006033, 0.0449, 0.006297, 0.04468, 0.006297, 0.04468, 0.006033, 0.0449, 0.006043, 0.0445, 0.006043, 0.0445, 0.006033, 0.0449, 0.005792, 0.04455, 0.005792, 0.04455, 0.006033, 0.0449, 0.005687, 0.0448, 0.005687, 0.0448, 0.006033, 0.0449, 0.005776, 0.0451, 0.005528, 0.04517, 0.005782, 0.04497, 0.005436, 0.04487, 0.005436, 0.04487, 0.005782, 0.04497, 0.005538, 0.04461, 0.005538, 0.04461, 0.005782, 0.04497, 0.005787, 0.04456, 0.005787, 0.04456, 0.005782, 0.04497, 0.006042, 0.04475, 0.006042, 0.04475, 0.005782, 0.04497, 0.00614, 0.04508, 0.00614, 0.04508, 0.005782, 0.04497, 0.006019, 0.04533, 0.006019, 0.04533, 0.005782, 0.04497, 0.005764, 0.04537, 0.005764, 0.04537, 0.005782, 0.04497, 0.005528, 0.04517])
me_mesh.materials.append(mat_material_002)
me_mesh.materials.append(mat_material_001)
me_mesh.materials.append(mat_material_003)
me_mesh.materials.append(mat_material_004)
me_mesh.materials.append(mat_material_005)
me_mesh.update()
me_mesh.normals_split_custom_set([tuple(v) for v in zip(*[iter([0.0, 0.0, 1.0, 0.0, 0.0, 1.0, 0.0, 0.0, 1.0, 0.0, 0.0, 1.0, 0.0, 1.0, 0.0, 0.0, 1.0, 0.0, 0.0, 1.0, 0.0, 0.0, 1.0, 0.0, 0.0, 0.0, -1.0, 0.0, 0.0, -1.0, 0.0, 0.0, -1.0, 0.0, 0.0, -1.0, 0.0, -1.0, 0.0, 0.0, -1.0, 0.0, 0.0, -1.0, 0.0, 0.0, -1.0, 0.0, 1.0, 0.0, 0.0, 1.0, 0.0, 0.0, 1.0, 0.0, 0.0, 1.0, 0.0, 0.0, -1.0, 0.0, 0.0, -1.0, 0.0, 0.0, -1.0, 0.0, 0.0, -1.0, 0.0, 0.0, 0.8456, 0.06797, -0.5295, 0.8456, 0.06797, -0.5295, 0.8456, 0.06797, -0.5295, 0.8456, 0.5246, -0.09897, 0.8456, 0.5246, -0.09897, 0.8456, 0.5246, -0.09897, 0.8456, 0.2562, 0.4683, 0.8456, 0.2562, 0.4683, 0.8456, 0.2562, 0.4683, 0.8456, -0.3662, 0.3884, 0.8456, -0.3662, 0.3884, 0.8456, -0.3662, 0.3884, 0.8456, -0.4826, -0.2283, 0.8456, -0.4826, -0.2283, 0.8456, -0.4826, -0.2283, -0.8456, -0.4825, -0.2283, -0.8456, -0.4825, -0.2283, -0.8456, -0.4825, -0.2283, -0.8456, -0.3662, 0.3884, -0.8456, -0.3662, 0.3884, -0.8456, -0.3662, 0.3884, -0.8456, 0.2562, 0.4683, -0.8456, 0.2562, 0.4683, -0.8456, 0.2562, 0.4683, -0.8456, 0.5246, -0.09897, -0.8456, 0.5246, -0.09897, -0.8456, 0.5246, -0.09897, -0.8456, 0.06797, -0.5295, -0.8456, 0.06797, -0.5295, -0.8456, 0.06797, -0.5295, 0.0, -0.686, 0.7276, 0.0, -0.686, 0.7276, 0.0, -0.686, 0.7276, 0.0, -0.686, 0.7276, 0.0, 0.48, 0.8773, 0.0, 0.48, 0.8773, 0.0, 0.48, 0.8773, 0.0, 0.48, 0.8773, 0.0, 0.9827, -0.1854, 0.0, 0.9827, -0.1854, 0.0, 0.9827, -0.1854, 0.0, 0.9827, -0.1854, -1.321e-08, 0.1273, -0.9919, -1.321e-08, 0.1273, -0.9919, -1.321e-08, 0.1273, -0.9919, -1.321e-08, 0.1273, -0.9919, -1.577e-08, -0.904, -0.4276, -1.577e-08, -0.904, -0.4276, -1.577e-08, -0.904, -0.4276, -1.577e-08, -0.904, -0.4276, 0.0, 0.1273, -0.9919, 0.0, 0.1273, -0.9919, 0.0, 0.1273, -0.9919, 0.0, 0.1273, -0.9919, 0.0, 0.9827, -0.1854, 0.0, 0.9827, -0.1854, 0.0, 0.9827, -0.1854, 0.0, 0.9827, -0.1854, 0.0, 0.48, 0.8773, 0.0, 0.48, 0.8773, 0.0, 0.48, 0.8773, 0.0, 0.48, 0.8773, 0.0, -0.686, 0.7276, 0.0, -0.686, 0.7276, 0.0, -0.686, 0.7276, 0.0, -0.686, 0.7276, 0.0, -0.904, -0.4276, 0.0, -0.904, -0.4276, 0.0, -0.904, -0.4276, 0.0, -0.904, -0.4276, 0.0, 0.48, 0.8773, 0.0, 0.48, 0.8773, 0.0, 0.48, 0.8773, 0.0, 0.48, 0.8773, 0.0, 0.9827, -0.1854, 0.0, 0.9827, -0.1854, 0.0, 0.9827, -0.1854, 0.0, 0.9827, -0.1854, 0.0, 0.1273, -0.9919, 0.0, 0.1273, -0.9919, 0.0, 0.1273, -0.9919, 0.0, 0.1273, -0.9919, 0.0, -0.904, -0.4276, 0.0, -0.904, -0.4276, 0.0, -0.904, -0.4276, 0.0, -0.904, -0.4276, 0.0, -0.686, 0.7276, 0.0, -0.686, 0.7276, 0.0, -0.686, 0.7276, 0.0, -0.686, 0.7276, -0.9842, -0.1215, 0.1288, -0.9842, -0.1215, 0.1288, -0.9842, -0.1215, 0.1288, -0.9842, -0.1215, 0.1288, 0.9842, -0.1215, 0.1288, 0.9842, -0.1215, 0.1288, 0.9842, -0.1215, 0.1288, 0.9842, -0.1215, 0.1288, 0.984, 0.08555, 0.1564, 0.984, 0.08555, 0.1564, 0.984, 0.08555, 0.1564, 0.984, 0.08555, 0.1564, -0.984, 0.08555, 0.1564, -0.984, 0.08555, 0.1564, -0.984, 0.08555, 0.1564, -0.984, 0.08555, 0.1564, 0.9849, 0.1704, -0.03215, 0.9849, 0.1704, -0.03215, 0.9849, 0.1704, -0.03215, 0.9849, 0.1704, -0.03215, -0.9849, 0.1704, -0.03215, -0.9849, 0.1704, -0.03215, -0.9849, 0.1704, -0.03215, -0.9849, 0.1704, -0.03215, 0.9855, 0.02158, -0.1681, 0.9855, 0.02158, -0.1681, 0.9855, 0.02158, -0.1681, 0.9855, 0.02158, -0.1681, -0.9855, 0.02158, -0.1681, -0.9855, 0.02158, -0.1681, -0.9855, 0.02158, -0.1681, -0.9855, 0.02158, -0.1681, 0.9852, -0.1551, -0.07338, 0.9852, -0.1551, -0.07338, 0.9852, -0.1551, -0.07338, 0.9852, -0.1551, -0.07338, -0.9852, -0.1551, -0.07338, -0.9852, -0.1551, -0.07338, -0.9852, -0.1551, -0.07338, -0.9852, -0.1551, -0.07338, 0.8456, -0.03678, -0.5325, 0.8456, -0.03678, -0.5325, 0.8456, -0.03678, -0.5325, 0.8456, 0.4951, -0.1995, 0.8456, 0.4951, -0.1995, 0.8456, 0.4951, -0.1995, 0.8456, 0.3428, 0.4092, 0.8456, 0.3428, 0.4092, 0.8456, 0.3428, 0.4092, 0.8456, -0.2833, 0.4525, 0.8456, -0.2833, 0.4525, 0.8456, -0.2833, 0.4525, 0.8456, -0.5178, -0.1296, 0.8456, -0.5178, -0.1296, 0.8456, -0.5178, -0.1296, -0.8456, -0.5178, -0.1296, -0.8456, -0.5178, -0.1296, -0.8456, -0.5178, -0.1296, -0.8456, -0.2833, 0.4525, -0.8456, -0.2833, 0.4525, -0.8456, -0.2833, 0.4525, -0.8456, 0.3428, 0.4092, -0.8456, 0.3428, 0.4092, -0.8456, 0.3428, 0.4092, -0.8456, 0.4951, -0.1995, -0.8456, 0.4951, -0.1995, -0.8456, 0.4951, -0.1995, -0.8456, -0.03678, -0.5325, -0.8456, -0.03678, -0.5325, -0.8456, -0.03678, -0.5325, 0.0, -0.5307, 0.8476, 0.0, -0.5307, 0.8476, 0.0, -0.5307, 0.8476, 0.0, -0.5307, 0.8476, 0.0, 0.6421, 0.7666, 0.0, 0.6421, 0.7666, 0.0, 0.6421, 0.7666, 0.0, 0.6421, 0.7666, 0.0, 0.9275, -0.3738, 0.0, 0.9275, -0.3738, 0.0, 0.9275, -0.3738, 0.0, 0.9275, -0.3738, 3.153e-08, -0.06889, -0.9976, 3.153e-08, -0.06889, -0.9976, 3.153e-08, -0.06889, -0.9976, 3.153e-08, -0.06889, -0.9976, 0.0, -0.9701, -0.2428, 0.0, -0.9701, -0.2428, 0.0, -0.9701, -0.2428, 0.0, -0.9701, -0.2428, 0.0, -0.06889, -0.9976, 0.0, -0.06889, -0.9976, 0.0, -0.06889, -0.9976, 0.0, -0.06889, -0.9976, 0.0, 0.9275, -0.3738, 0.0, 0.9275, -0.3738, 0.0, 0.9275, -0.3738, 0.0, 0.9275, -0.3738, 0.0, 0.6421, 0.7666, 0.0, 0.6421, 0.7666, 0.0, 0.6421, 0.7666, 0.0, 0.6421, 0.7666, 0.0, -0.5307, 0.8476, 0.0, -0.5307, 0.8476, 0.0, -0.5307, 0.8476, 0.0, -0.5307, 0.8476, 0.0, -0.9701, -0.2428, 0.0, -0.9701, -0.2428, 0.0, -0.9701, -0.2428, 0.0, -0.9701, -0.2428, 0.0, 0.6421, 0.7666, 0.0, 0.6421, 0.7666, 0.0, 0.6421, 0.7666, 0.0, 0.6421, 0.7666, 0.0, 0.9275, -0.3738, 0.0, 0.9275, -0.3738, 0.0, 0.9275, -0.3738, 0.0, 0.9275, -0.3738, 0.0, -0.06889, -0.9976, 0.0, -0.06889, -0.9976, 0.0, -0.06889, -0.9976, 0.0, -0.06889, -0.9976, 0.0, -0.9701, -0.2428, 0.0, -0.9701, -0.2428, 0.0, -0.9701, -0.2428, 0.0, -0.9701, -0.2428, 0.0, -0.5307, 0.8476, 0.0, -0.5307, 0.8476, 0.0, -0.5307, 0.8476, 0.0, -0.5307, 0.8476, -0.9842, -0.09396, 0.1501, -0.9842, -0.09396, 0.1501, -0.9842, -0.09396, 0.1501, -0.9842, -0.09396, 0.1501, 0.9842, -0.09396, 0.1501, 0.9842, -0.09396, 0.1501, 0.9842, -0.09396, 0.1501, 0.9842, -0.09396, 0.1501, 0.984, 0.1145, 0.1366, 0.984, 0.1145, 0.1366, 0.984, 0.1145, 0.1366, 0.984, 0.1145, 0.1366, -0.984, 0.1145, 0.1366, -0.984, 0.1145, 0.1366, -0.984, 0.1145, 0.1366, -0.984, 0.1145, 0.1366, 0.9849, 0.1608, -0.06482, 0.9849, 0.1608, -0.06482, 0.9849, 0.1608, -0.06482, 0.9849, 0.1608, -0.06482, -0.9849, 0.1608, -0.06482, -0.9849, 0.1608, -0.06482, -0.9849, 0.1608, -0.06482, -0.9849, 0.1608, -0.06482, 0.9855, -0.01167, -0.169, 0.9855, -0.01167, -0.169, 0.9855, -0.01167, -0.169, 0.9855, -0.01167, -0.169, -0.9855, -0.01167, -0.169, -0.9855, -0.01167, -0.169, -0.9855, -0.01167, -0.169, -0.9855, -0.01167, -0.169, 0.9852, -0.1665, -0.04166, 0.9852, -0.1665, -0.04166, 0.9852, -0.1665, -0.04166, 0.9852, -0.1665, -0.04166, -0.9852, -0.1665, -0.04166, -0.9852, -0.1665, -0.04166, -0.9852, -0.1665, -0.04166, -0.9852, -0.1665, -0.04166, 1.0, 5.287e-07, 0.0, 1.0, 5.287e-07, 0.0, 1.0, 5.287e-07, 0.0, 1.0, 5.287e-07, 0.0, 0.5, -0.866, 0.0, 0.5, -0.866, 0.0, 0.5, -0.866, 0.0, 0.5, -0.866, 0.0, -0.5, -0.866, 0.0, -0.5, -0.866, 0.0, -0.5, -0.866, 0.0, -0.5, -0.866, 0.0, -1.0, -3.701e-07, 0.0, -1.0, -3.701e-07, 0.0, -1.0, -3.701e-07, 0.0, -1.0, -3.701e-07, 0.0, -0.5, 0.866, 0.0, -0.5, 0.866, 0.0, -0.5, 0.866, 0.0, -0.5, 0.866, 0.0, 0.5, 0.866, 0.0, 0.5, 0.866, 0.0, 0.5, 0.866, 0.0, 0.5, 0.866, 0.0, 0.0, 0.0, 1.0, 0.0, 0.0, 1.0, 0.0, 0.0, 1.0, 0.0, 0.0, 1.0, 0.0, 0.0, 1.0, 0.0, 0.0, 1.0, 0.7232, 9.252e-08, 0.6906, 0.7232, 9.252e-08, 0.6906, 0.7232, 9.252e-08, 0.6906, 0.7232, 9.252e-08, 0.6906, 0.3616, -0.6263, 0.6906, 0.3616, -0.6263, 0.6906, 0.3616, -0.6263, 0.6906, 0.3616, -0.6263, 0.6906, -0.3616, -0.6263, 0.6906, -0.3616, -0.6263, 0.6906, -0.3616, -0.6263, 0.6906, -0.3616, -0.6263, 0.6906, -0.7232, -4.626e-08, 0.6906, -0.7232, -4.626e-08, 0.6906, -0.7232, -4.626e-08, 0.6906, -0.7232, -4.626e-08, 0.6906, -0.3616, 0.6263, 0.6906, -0.3616, 0.6263, 0.6906, -0.3616, 0.6263, 0.6906, -0.3616, 0.6263, 0.6906, 0.3616, 0.6263, 0.6906, 0.3616, 0.6263, 0.6906, 0.3616, 0.6263, 0.6906, 0.3616, 0.6263, 0.6906, 0.3225, 6.821e-08, -0.9466, 0.3225, 6.821e-08, -0.9466, 0.3225, 6.821e-08, -0.9466, 0.1612, -0.2793, -0.9466, 0.1612, -0.2793, -0.9466, 0.1612, -0.2793, -0.9466, -0.1612, -0.2793, -0.9466, -0.1612, -0.2793, -0.9466, -0.1612, -0.2793, -0.9466, -0.3225, 0.0, -0.9466, -0.3225, 0.0, -0.9466, -0.3225, 0.0, -0.9466, -0.1612, 0.2793, -0.9466, -0.1612, 0.2793, -0.9466, -0.1612, 0.2793, -0.9466, 0.1612, 0.2793, -0.9466, 0.1612, 0.2793, -0.9466, 0.1612, 0.2793, -0.9466, 1.0, 8.886e-08, 0.0, 1.0, 8.886e-08, 0.0, 1.0, 8.886e-08, 0.0, 1.0, 8.886e-08, 0.0, 0.5, -0.866, 0.0, 0.5, -0.866, 0.0, 0.5, -0.866, 0.0, 0.5, -0.866, 0.0, -0.5, -0.866, 0.0, -0.5, -0.866, 0.0, -0.5, -0.866, 0.0, -0.5, -0.866, 0.0, -1.0, 0.0, 0.0, -1.0, 0.0, 0.0, -1.0, 0.0, 0.0, -1.0, 0.0, 0.0, -0.5, 0.866, 0.0, -0.5, 0.866, 0.0, -0.5, 0.866, 0.0, -0.5, 0.866, 0.0, 0.5, 0.866, 0.0, 0.5, 0.866, 0.0, 0.5, 0.866, 0.0, 0.5, 0.866, 0.0, 0.0, 0.0, -1.0, 0.0, 0.0, -1.0, 0.0, 0.0, -1.0, 0.0, 0.0, -1.0, 7.513e-07, 0.0, -1.0, 7.513e-07, 0.0, -1.0, 7.513e-07, 0.0, -1.0, 7.513e-07, 0.0, -1.0, -7.513e-07, 0.0, -1.0, -7.513e-07, 0.0, -1.0, -7.513e-07, 0.0, -1.0, -7.513e-07, 0.0, -1.0, 0.0, 0.0, -1.0, 0.0, 0.0, -1.0, 0.0, 0.0, -1.0, 0.0, 0.0, -1.0, 0.0, 0.0, -1.0, 0.0, 0.0, -1.0, 0.0, 0.0, -1.0, 0.0, 0.0, -1.0, -7.513e-07, 0.0, -1.0, -7.513e-07, 0.0, -1.0, -7.513e-07, 0.0, -1.0, -7.513e-07, 0.0, -1.0, 0.862, 8.369e-08, -0.5069, 0.862, 8.369e-08, -0.5069, 0.862, 8.369e-08, -0.5069, 0.862, 8.369e-08, -0.5069, 0.431, -0.7465, -0.5069, 0.431, -0.7465, -0.5069, 0.431, -0.7465, -0.5069, 0.431, -0.7465, -0.5069, -0.431, -0.7465, -0.5069, -0.431, -0.7465, -0.5069, -0.431, -0.7465, -0.5069, -0.431, -0.7465, -0.5069, -0.862, 0.0, -0.5069, -0.862, 0.0, -0.5069, -0.862, 0.0, -0.5069, -0.862, 0.0, -0.5069, -0.431, 0.7465, -0.5069, -0.431, 0.7465, -0.5069, -0.431, 0.7465, -0.5069, -0.431, 0.7465, -0.5069, 0.431, 0.7465, -0.5069, 0.431, 0.7465, -0.5069, 0.431, 0.7465, -0.5069, 0.431, 0.7465, -0.5069, -1.0, 5.287e-07, 0.0, -1.0, 5.287e-07, 0.0, -1.0, 5.287e-07, 0.0, -1.0, 5.287e-07, 0.0, -0.5, -0.866, 0.0, -0.5, -0.866, 0.0, -0.5, -0.866, 0.0, -0.5, -0.866, 0.0, 0.5, -0.866, 0.0, 0.5, -0.866, 0.0, 0.5, -0.866, 0.0, 0.5, -0.866, 0.0, 1.0, -3.701e-07, 0.0, 1.0, -3.701e-07, 0.0, 1.0, -3.701e-07, 0.0, 1.0, -3.701e-07, 0.0, 0.5, 0.866, 0.0, 0.5, 0.866, 0.0, 0.5, 0.866, 0.0, 0.5, 0.866, 0.0, -0.5, 0.866, 0.0, -0.5, 0.866, 0.0, -0.5, 0.866, 0.0, -0.5, 0.866, 0.0, 0.0, 0.0, -1.0, 0.0, 0.0, -1.0, 0.0, 0.0, -1.0, 0.0, 0.0, -1.0, 0.0, 0.0, -1.0, 0.0, 0.0, -1.0, -0.7232, 9.252e-08, -0.6906, -0.7232, 9.252e-08, -0.6906, -0.7232, 9.252e-08, -0.6906, -0.7232, 9.252e-08, -0.6906, -0.3616, -0.6263, -0.6906, -0.3616, -0.6263, -0.6906, -0.3616, -0.6263, -0.6906, -0.3616, -0.6263, -0.6906, 0.3616, -0.6263, -0.6906, 0.3616, -0.6263, -0.6906, 0.3616, -0.6263, -0.6906, 0.3616, -0.6263, -0.6906, 0.7232, -4.626e-08, -0.6906, 0.7232, -4.626e-08, -0.6906, 0.7232, -4.626e-08, -0.6906, 0.7232, -4.626e-08, -0.6906, 0.3616, 0.6263, -0.6906, 0.3616, 0.6263, -0.6906, 0.3616, 0.6263, -0.6906, 0.3616, 0.6263, -0.6906, -0.3616, 0.6263, -0.6906, -0.3616, 0.6263, -0.6906, -0.3616, 0.6263, -0.6906, -0.3616, 0.6263, -0.6906, -0.3225, 6.821e-08, 0.9466, -0.3225, 6.821e-08, 0.9466, -0.3225, 6.821e-08, 0.9466, -0.1612, -0.2793, 0.9466, -0.1612, -0.2793, 0.9466, -0.1612, -0.2793, 0.9466, 0.1612, -0.2793, 0.9466, 0.1612, -0.2793, 0.9466, 0.1612, -0.2793, 0.9466, 0.3225, 0.0, 0.9466, 0.3225, 0.0, 0.9466, 0.3225, 0.0, 0.9466, 0.1612, 0.2793, 0.9466, 0.1612, 0.2793, 0.9466, 0.1612, 0.2793, 0.9466, -0.1612, 0.2793, 0.9466, -0.1612, 0.2793, 0.9466, -0.1612, 0.2793, 0.9466, -1.0, 8.886e-08, 0.0, -1.0, 8.886e-08, 0.0, -1.0, 8.886e-08, 0.0, -1.0, 8.886e-08, 0.0, -0.5, -0.866, 0.0, -0.5, -0.866, 0.0, -0.5, -0.866, 0.0, -0.5, -0.866, 0.0, 0.5, -0.866, 0.0, 0.5, -0.866, 0.0, 0.5, -0.866, 0.0, 0.5, -0.866, 0.0, 1.0, 0.0, 0.0, 1.0, 0.0, 0.0, 1.0, 0.0, 0.0, 1.0, 0.0, 0.0, 0.5, 0.866, 0.0, 0.5, 0.866, 0.0, 0.5, 0.866, 0.0, 0.5, 0.866, 0.0, -0.5, 0.866, 0.0, -0.5, 0.866, 0.0, -0.5, 0.866, 0.0, -0.5, 0.866, 0.0, 0.0, 0.0, 1.0, 0.0, 0.0, 1.0, 0.0, 0.0, 1.0, 0.0, 0.0, 1.0, -7.513e-07, 0.0, 1.0, -7.513e-07, 0.0, 1.0, -7.513e-07, 0.0, 1.0, -7.513e-07, 0.0, 1.0, 7.513e-07, 0.0, 1.0, 7.513e-07, 0.0, 1.0, 7.513e-07, 0.0, 1.0, 7.513e-07, 0.0, 1.0, 0.0, 0.0, 1.0, 0.0, 0.0, 1.0, 0.0, 0.0, 1.0, 0.0, 0.0, 1.0, 0.0, 0.0, 1.0, 0.0, 0.0, 1.0, 0.0, 0.0, 1.0, 0.0, 0.0, 1.0, 7.513e-07, 0.0, 1.0, 7.513e-07, 0.0, 1.0, 7.513e-07, 0.0, 1.0, 7.513e-07, 0.0, 1.0, -0.862, 8.369e-08, 0.5069, -0.862, 8.369e-08, 0.5069, -0.862, 8.369e-08, 0.5069, -0.862, 8.369e-08, 0.5069, -0.431, -0.7465, 0.5069, -0.431, -0.7465, 0.5069, -0.431, -0.7465, 0.5069, -0.431, -0.7465, 0.5069, 0.431, -0.7465, 0.5069, 0.431, -0.7465, 0.5069, 0.431, -0.7465, 0.5069, 0.431, -0.7465, 0.5069, 0.862, 0.0, 0.5069, 0.862, 0.0, 0.5069, 0.862, 0.0, 0.5069, 0.862, 0.0, 0.5069, 0.431, 0.7465, 0.5069, 0.431, 0.7465, 0.5069, 0.431, 0.7465, 0.5069, 0.431, 0.7465, 0.5069, -0.431, 0.7465, 0.5069, -0.431, 0.7465, 0.5069, -0.431, 0.7465, 0.5069, -0.431, 0.7465, 0.5069, 4.336e-07, 1.0, 0.0, 4.336e-07, 1.0, 0.0, 4.336e-07, 1.0, 0.0, 4.336e-07, 1.0, 0.0, -0.866, 0.5, 0.0, -0.866, 0.5, 0.0, -0.866, 0.5, 0.0, -0.866, 0.5, 0.0, -0.866, -0.5, 0.0, -0.866, -0.5, 0.0, -0.866, -0.5, 0.0, -0.866, -0.5, 0.0, -1.084e-07, -1.0, 0.0, -1.084e-07, -1.0, 0.0, -1.084e-07, -1.0, 0.0, -1.084e-07, -1.0, 0.0, 0.866, -0.5, 0.0, 0.866, -0.5, 0.0, 0.866, -0.5, 0.0, 0.866, -0.5, 0.0, 0.866, 0.5, 0.0, 0.866, 0.5, 0.0, 0.866, 0.5, 0.0, 0.866, 0.5, 0.0, 0.0, 0.2154, 0.9765, 0.0, 0.2154, 0.9765, 0.0, 0.2154, 0.9765, -0.1865, 0.1077, 0.9765, -0.1865, 0.1077, 0.9765, -0.1865, 0.1077, 0.9765, -0.1865, -0.1077, 0.9765, -0.1865, -0.1077, 0.9765, -0.1865, -0.1077, 0.9765, 0.0, -0.2154, 0.9765, 0.0, -0.2154, 0.9765, 0.0, -0.2154, 0.9765, 0.1865, -0.1077, 0.9765, 0.1865, -0.1077, 0.9765, 0.1865, -0.1077, 0.9765, 0.1865, 0.1077, 0.9765, 0.1865, 0.1077, 0.9765, 0.1865, 0.1077, 0.9765, 0.1865, 0.1077, -0.9765, 0.1865, 0.1077, -0.9765, 0.1865, 0.1077, -0.9765, 0.1865, -0.1077, -0.9765, 0.1865, -0.1077, -0.9765, 0.1865, -0.1077, -0.9765, 0.0, -0.2154, -0.9765, 0.0, -0.2154, -0.9765, 0.0, -0.2154, -0.9765, -0.1865, -0.1077, -0.9765, -0.1865, -0.1077, -0.9765, -0.1865, -0.1077, -0.9765, -0.1865, 0.1077, -0.9765, -0.1865, 0.1077, -0.9765, -0.1865, 0.1077, -0.9765, 0.0, 0.2154, -0.9765, 0.0, 0.2154, -0.9765, 0.0, 0.2154, -0.9765, 0.0, -0.3827, -0.9239, 0.0, -0.3827, -0.9239, 0.0, -0.3827, -0.9239, 0.0, -0.3827, -0.9239, 0.0, 0.3827, -0.9239, 0.0, 0.3827, -0.9239, 0.0, 0.3827, -0.9239, 0.0, 0.3827, -0.9239, 0.0, 0.9239, -0.3827, 0.0, 0.9239, -0.3827, 0.0, 0.9239, -0.3827, 0.0, 0.9239, -0.3827, 0.0, 0.9239, 0.3827, 0.0, 0.9239, 0.3827, 0.0, 0.9239, 0.3827, 0.0, 0.9239, 0.3827, 0.0, 0.3827, 0.9239, 0.0, 0.3827, 0.9239, 0.0, 0.3827, 0.9239, 0.0, 0.3827, 0.9239, 0.0, -0.3827, 0.9239, 0.0, -0.3827, 0.9239, 0.0, -0.3827, 0.9239, 0.0, -0.3827, 0.9239, 0.0, -0.9239, 0.3827, 0.0, -0.9239, 0.3827, 0.0, -0.9239, 0.3827, 0.0, -0.9239, 0.3827, 0.0, -0.9239, -0.3827, 0.0, -0.9239, -0.3827, 0.0, -0.9239, -0.3827, 0.0, -0.9239, -0.3827, 1.0, 0.0, 0.0, 1.0, 0.0, 0.0, 1.0, 0.0, 0.0, 1.0, 0.0, 0.0, 1.0, 0.0, 0.0, 1.0, 0.0, 0.0, 1.0, 0.0, 0.0, 1.0, 0.0, 0.0, 1.0, 0.0, 0.0, 1.0, 0.0, 0.0, 1.0, 0.0, 0.0, 1.0, 0.0, 0.0, 1.0, 0.0, 0.0, 1.0, 0.0, 0.0, 1.0, 0.0, 0.0, 1.0, 0.0, 0.0, 1.0, 0.0, 0.0, 1.0, 0.0, 0.0, 1.0, 0.0, 0.0, 1.0, 0.0, 0.0, 1.0, 0.0, 0.0, 1.0, 0.0, 0.0, 1.0, 0.0, 0.0, 1.0, 0.0, 0.0, -1.0, 0.0, 0.0, -1.0, 0.0, 0.0, -1.0, 0.0, 0.0, -1.0, 0.0, 0.0, -1.0, 0.0, 0.0, -1.0, 0.0, 0.0, -1.0, 0.0, 0.0, -1.0, 0.0, 0.0, -1.0, 0.0, 0.0, -1.0, 0.0, 0.0, -1.0, 0.0, 0.0, -1.0, 0.0, 0.0, -1.0, 0.0, 0.0, -1.0, 0.0, 0.0, -1.0, 0.0, 0.0, -1.0, -2.692e-07, 0.0, -1.0, -2.692e-07, 0.0, -1.0, -2.692e-07, 0.0, -1.0, 0.0, 1.507e-07, -1.0, 0.0, 1.507e-07, -1.0, 0.0, 1.507e-07, -1.0, 2.692e-07, 6.24e-08, -1.0, 2.692e-07, 6.24e-08, -1.0, 2.692e-07, 6.24e-08, 0.0, -0.3827, -0.9239, 0.0, -0.3827, -0.9239, 0.0, -0.3827, -0.9239, 0.0, -0.3827, -0.9239, 0.0, 0.3827, -0.9239, 0.0, 0.3827, -0.9239, 0.0, 0.3827, -0.9239, 0.0, 0.3827, -0.9239, 0.0, 0.9239, -0.3827, 0.0, 0.9239, -0.3827, 0.0, 0.9239, -0.3827, 0.0, 0.9239, -0.3827, 0.0, 0.9239, 0.3827, 0.0, 0.9239, 0.3827, 0.0, 0.9239, 0.3827, 0.0, 0.9239, 0.3827, 0.0, 0.3827, 0.9239, 0.0, 0.3827, 0.9239, 0.0, 0.3827, 0.9239, 0.0, 0.3827, 0.9239, 0.0, -0.3827, 0.9239, 0.0, -0.3827, 0.9239, 0.0, -0.3827, 0.9239, 0.0, -0.3827, 0.9239, 0.0, -0.9239, 0.3827, 0.0, -0.9239, 0.3827, 0.0, -0.9239, 0.3827, 0.0, -0.9239, 0.3827, 0.0, -0.9239, -0.3827, 0.0, -0.9239, -0.3827, 0.0, -0.9239, -0.3827, 0.0, -0.9239, -0.3827, -1.0, 0.0, 0.0, -1.0, 0.0, 0.0, -1.0, 0.0, 0.0, -1.0, 0.0, 0.0, -1.0, 0.0, 0.0, -1.0, 0.0, 0.0, -1.0, 0.0, 0.0, -1.0, 0.0, 0.0, -1.0, 0.0, 0.0, -1.0, 0.0, 0.0, -1.0, 0.0, 0.0, -1.0, 0.0, 0.0, -1.0, 0.0, 0.0, -1.0, 0.0, 0.0, -1.0, 0.0, 0.0, -1.0, 0.0, 0.0, -1.0, 0.0, 0.0, -1.0, 0.0, 0.0, -1.0, 0.0, 0.0, -1.0, 0.0, 0.0, -1.0, 0.0, 0.0, -1.0, 0.0, 0.0, -1.0, 0.0, 0.0, -1.0, 0.0, 0.0, 1.0, 0.0, 0.0, 1.0, 0.0, 0.0, 1.0, 0.0, 0.0, 1.0, 0.0, 0.0, 1.0, 0.0, 0.0, 1.0, 0.0, 0.0, 1.0, 0.0, 0.0, 1.0, 0.0, 0.0, 1.0, 0.0, 0.0, 1.0, 0.0, 0.0, 1.0, 0.0, 0.0, 1.0, 0.0, 0.0, 1.0, 0.0, 0.0, 1.0, 0.0, 0.0, 1.0, 0.0, 0.0, 1.0, -2.692e-07, 0.0, 1.0, -2.692e-07, 0.0, 1.0, -2.692e-07, 0.0, 1.0, 0.0, 0.0, 1.0, 0.0, 0.0, 1.0, 0.0, 0.0, 1.0, 0.0, 0.0, 1.0, 0.0, 0.0, 1.0, 0.0, 0.0, 0.0, -0.3827, -0.9239, 0.0, -0.3827, -0.9239, 0.0, -0.3827, -0.9239, 0.0, -0.3827, -0.9239, 0.0, 0.3827, -0.9239, 0.0, 0.3827, -0.9239, 0.0, 0.3827, -0.9239, 0.0, 0.3827, -0.9239, 0.0, 0.9239, -0.3827, 0.0, 0.9239, -0.3827, 0.0, 0.9239, -0.3827, 0.0, 0.9239, -0.3827, 0.0, 0.9239, 0.3827, 0.0, 0.9239, 0.3827, 0.0, 0.9239, 0.3827, 0.0, 0.9239, 0.3827, 0.0, 0.3827, 0.9239, 0.0, 0.3827, 0.9239, 0.0, 0.3827, 0.9239, 0.0, 0.3827, 0.9239, 0.0, -0.3827, 0.9239, 0.0, -0.3827, 0.9239, 0.0, -0.3827, 0.9239, 0.0, -0.3827, 0.9239, 0.0, -0.9239, 0.3827, 0.0, -0.9239, 0.3827, 0.0, -0.9239, 0.3827, 0.0, -0.9239, 0.3827, 0.0, -0.9239, -0.3827, 0.0, -0.9239, -0.3827, 0.0, -0.9239, -0.3827, 0.0, -0.9239, -0.3827, -1.0, 0.0, 0.0, -1.0, 0.0, 0.0, -1.0, 0.0, 0.0, -1.0, 0.0, 0.0, -1.0, 0.0, 0.0, -1.0, 0.0, 0.0, -1.0, 0.0, 0.0, -1.0, 0.0, 0.0, -1.0, 0.0, 0.0, -1.0, -1.346e-07, 0.0, -1.0, -1.346e-07, 0.0, -1.0, -1.346e-07, 0.0, -1.0, 0.0, 0.0, -1.0, 0.0, 0.0, -1.0, 0.0, 0.0, -1.0, 0.0, 0.0, -1.0, 0.0, 0.0, -1.0, 0.0, 0.0, -1.0, 0.0, 0.0, -1.0, 0.0, 0.0, -1.0, 0.0, 0.0, -1.0, 0.0, 0.0, -1.0, 0.0, 0.0, -1.0, 0.0, 0.0, 1.0, 0.0, 0.0, 1.0, 0.0, 0.0, 1.0, 0.0, 0.0, 1.0, 2.692e-07, 0.0, 1.0, 2.692e-07, 0.0, 1.0, 2.692e-07, 0.0, 1.0, -1.632e-07, 0.0, 1.0, -1.632e-07, 0.0, 1.0, -1.632e-07, 0.0, 1.0, 2.692e-07, 0.0, 1.0, 2.692e-07, 0.0, 1.0, 2.692e-07, 0.0, 1.0, 0.0, 0.0, 1.0, 0.0, 0.0, 1.0, 0.0, 0.0, 1.0, 0.0, 0.0, 1.0, 0.0, 0.0, 1.0, 0.0, 0.0, 1.0, -1.632e-07, 0.0, 1.0, -1.632e-07, 0.0, 1.0, -1.632e-07, 0.0, 1.0, 2.692e-07, 0.0, 1.0, 2.692e-07, 0.0, 1.0, 2.692e-07, 0.0, 0.0, -0.3827, -0.9239, 0.0, -0.3827, -0.9239, 0.0, -0.3827, -0.9239, 0.0, -0.3827, -0.9239, 0.0, 0.3827, -0.9239, 0.0, 0.3827, -0.9239, 0.0, 0.3827, -0.9239, 0.0, 0.3827, -0.9239, 0.0, 0.9239, -0.3827, 0.0, 0.9239, -0.3827, 0.0, 0.9239, -0.3827, 0.0, 0.9239, -0.3827, 0.0, 0.9239, 0.3827, 0.0, 0.9239, 0.3827, 0.0, 0.9239, 0.3827, 0.0, 0.9239, 0.3827, 0.0, 0.3827, 0.9239, 0.0, 0.3827, 0.9239, 0.0, 0.3827, 0.9239, 0.0, 0.3827, 0.9239, 0.0, -0.3827, 0.9239, 0.0, -0.3827, 0.9239, 0.0, -0.3827, 0.9239, 0.0, -0.3827, 0.9239, 0.0, -0.9239, 0.3827, 0.0, -0.9239, 0.3827, 0.0, -0.9239, 0.3827, 0.0, -0.9239, 0.3827, 0.0, -0.9239, -0.3827, 0.0, -0.9239, -0.3827, 0.0, -0.9239, -0.3827, 0.0, -0.9239, -0.3827, 1.0, 0.0, 0.0, 1.0, 0.0, 0.0, 1.0, 0.0, 0.0, 1.0, 0.0, 0.0, 1.0, 0.0, 0.0, 1.0, 0.0, 0.0, 1.0, 0.0, 0.0, 1.0, 0.0, 0.0, 1.0, 0.0, 0.0, 1.0, -1.346e-07, 0.0, 1.0, -1.346e-07, 0.0, 1.0, -1.346e-07, 0.0, 1.0, 0.0, 0.0, 1.0, 0.0, 0.0, 1.0, 0.0, 0.0, 1.0, 0.0, 0.0, 1.0, 0.0, 0.0, 1.0, 0.0, 0.0, 1.0, 0.0, 0.0, 1.0, 0.0, 0.0, 1.0, 0.0, 0.0, 1.0, 0.0, 0.0, 1.0, 0.0, 0.0, 1.0, 0.0, 0.0, -1.0, 0.0, 0.0, -1.0, 0.0, 0.0, -1.0, 0.0, 0.0, -1.0, 2.692e-07, 0.0, -1.0, 2.692e-07, 0.0, -1.0, 2.692e-07, 0.0, -1.0, -1.632e-07, 0.0, -1.0, -1.632e-07, 0.0, -1.0, -1.632e-07, 0.0, -1.0, 2.692e-07, 0.0, -1.0, 2.692e-07, 0.0, -1.0, 2.692e-07, 0.0, -1.0, 0.0, 0.0, -1.0, 0.0, 0.0, -1.0, 0.0, 0.0, -1.0, 0.0, 0.0, -1.0, 0.0, 0.0, -1.0, 0.0, 0.0, -1.0, -1.632e-07, 1.507e-07, -1.0, -1.632e-07, 1.507e-07, -1.0, -1.632e-07, 1.507e-07, -1.0, 5.385e-07, 6.24e-08, -1.0, 5.385e-07, 6.24e-08, -1.0, 5.385e-07, 6.24e-08])] * 3)])

# ---- objects
ob_sm_prop_toy_train_03 = bpy.data.objects.new('SM_Prop_Toy_Train_03', me_mesh)

# ---- transforms, parenting, visibility, modifiers, constraints
ob_sm_prop_toy_train_03.location = (0.0, 0.0, 0.0)
ob_sm_prop_toy_train_03.rotation_euler = (1.571, -0.0, 0.0)
ob_sm_prop_toy_train_03.scale = (0.01, 0.01, 0.01)
ob_sm_prop_toy_train_03.color = (0.8, 0.8, 0.8, 1.0)

# ---- collection membership
scene.collection.objects.link(ob_sm_prop_toy_train_03)

# ---- scene / render settings (as saved in the file)
scene.frame_start = 1; scene.frame_end = 250; scene.frame_set(1)
scene.render.engine = 'BLENDER_EEVEE_NEXT'
scene.cycles.sampling_pattern = 'TABULATED_SOBOL'
scene.view_settings.view_transform = 'Filmic'
bpy.context.view_layer.update()

# ---- added for rendering (the .blend has no active camera and no usable light): camera, sun
cam_auto = bpy.data.cameras.new('AutoCamera')
cam_auto.lens = 50.0
cam_auto.sensor_width = 36.0
cam_auto.clip_end = 1000.0
ob_auto_camera = bpy.data.objects.new('AutoCamera', cam_auto)
scene.collection.objects.link(ob_auto_camera)
ob_auto_camera.location = (0.273978, -0.328774, 0.288047)
ob_auto_camera.rotation_euler = (1.09748, -7.21219e-08, 0.694738)
scene.camera = ob_auto_camera
light_auto_sun = bpy.data.lights.new('AutoSun', 'SUN')
light_auto_sun.energy = 3.0
light_auto_sun.angle = 0.0523599
ob_auto_sun = bpy.data.objects.new('AutoSun', light_auto_sun)
scene.collection.objects.link(ob_auto_sun)
ob_auto_sun.rotation_euler = (0.872665, 0.174533, 0.523599)
bpy.context.view_layer.update()

